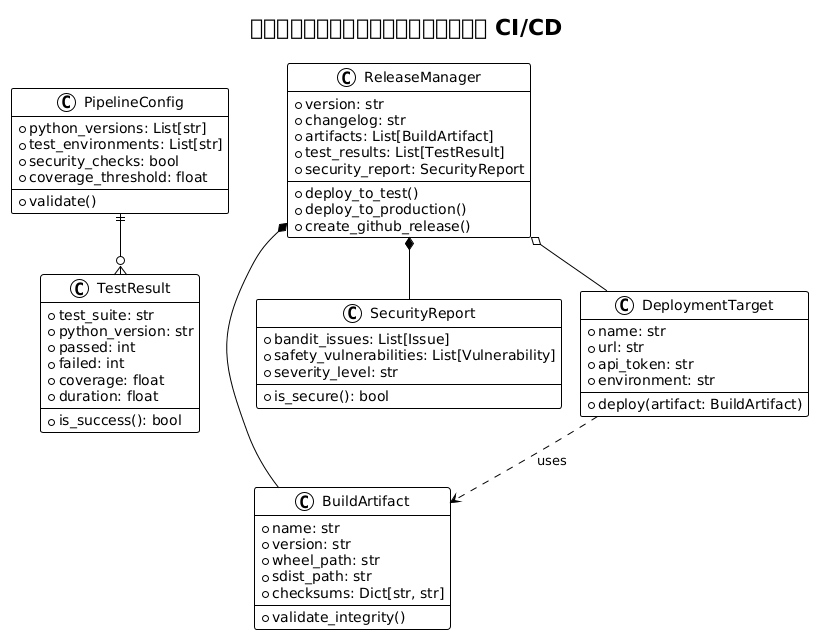

The diagram above was rendered by PlantUML. Its source (embedded in the PNG):
@startuml







<style>
  root {
    BackgroundColor white
    FontColor black
    FontName Verdana
    HyperLinkColor blue
    LineColor black
    LineThickness 1
    Margin 5
  }
  document {
    caption {
      LineThickness 0
    }
    footer {
      LineThickness 0
    }
    header {
      LineThickness 0
    }
    title {
      FontSize 22
      LineThickness 0
    }
  }
  node {
    MaximumWidth 300
  }
</style>

skinparam ArrowLollipopColor black
skinparam BackgroundColor white
skinparam DefaultFontName Verdana
skinparam DefaultMonospacedFontName Courier
skinparam LifelineStrategy nosolid
skinparam ParticipantPadding 10
skinparam SequenceLifeLineBorderColor black
skinparam Shadowing false
skinparam UseBetaStyle true

skinparam Activity {
  BackgroundColor white
  BarColor black
  BorderColor black
  FontColor black
  FontName Verdana
}
skinparam Boundary {
  FontColor black
}
skinparam Box {
  Padding 5
}
skinparam CircledCharacter {
  FontColor black
  FontName Courier
  Radius 9
}
skinparam Class {
  BackgroundColor white
  BorderColor black
  FontColor black
  FontName Verdana
}
skinparam ClassAttribute {
  FontColor black
  FontName Verdana
}
skinparam ClassStereotype {
  FontColor black
  FontName Verdana
}
skinparam Footer {
  FontColor black
  FontName Verdana
}
skinparam Header {
  FontColor black
  FontName Verdana
}
skinparam Hyperlink {
  Color blue
}
skinparam IconPackage {
  Color black
  BackgroundColor white
}
skinparam IconPrivate {
  Color black
  BackgroundColor white
}
skinparam IconProtected {
  Color black
  BackgroundColor white
}
skinparam IconPublic {
  Color black
  BackgroundColor white
}
skinparam Note {
  FontColor black
  FontName Verdana
}
skinparam Object {
  BorderColor black
}
skinparam Package {
  BorderColor black
  FontColor black
  FontName Verdana
}
skinparam State {
  BackgroundColor white
  BorderColor black
}
skinparam StereotypeA {
  BackgroundColor white
  BorderColor black
}
skinparam StereotypeC {
  BackgroundColor white
  BorderColor black
}
skinparam StereotypeE {
  BackgroundColor white
  BorderColor black
}
skinparam StereotypeI {
  BackgroundColor white
  BorderColor black
}
skinparam StereotypeN {
  BackgroundColor white
  BorderColor black
}
skinparam UseCaseStereoType {
  FontColor black
  FontName Verdana
}
title เทมเพลตของไปป์ไลน์ CI/CD
class PipelineConfig {
  +python_versions: List[str]
  +test_environments: List[str]
  +security_checks: bool
  +coverage_threshold: float
  +validate()
}

class BuildArtifact {
  +name: str
  +version: str
  +wheel_path: str
  +sdist_path: str
  +checksums: Dict[str, str]
  +validate_integrity()
}

class TestResult {
  +test_suite: str
  +python_version: str
  +passed: int
  +failed: int
  +coverage: float
  +duration: float
  +is_success(): bool
}

class SecurityReport {
  +bandit_issues: List[Issue]
  +safety_vulnerabilities: List[Vulnerability]
  +severity_level: str
  +is_secure(): bool
}

class DeploymentTarget {
  +name: str
  +url: str
  +api_token: str
  +environment: str
  +deploy(artifact: BuildArtifact)
}

class ReleaseManager {
  +version: str
  +changelog: str
  +artifacts: List[BuildArtifact]
  +test_results: List[TestResult]
  +security_report: SecurityReport
  +deploy_to_test()
  +deploy_to_production()
  +create_github_release()
}

PipelineConfig ||--o{ TestResult
ReleaseManager *-- BuildArtifact
ReleaseManager *-- SecurityReport
ReleaseManager o-- DeploymentTarget
DeploymentTarget ..> BuildArtifact : uses

@enduml